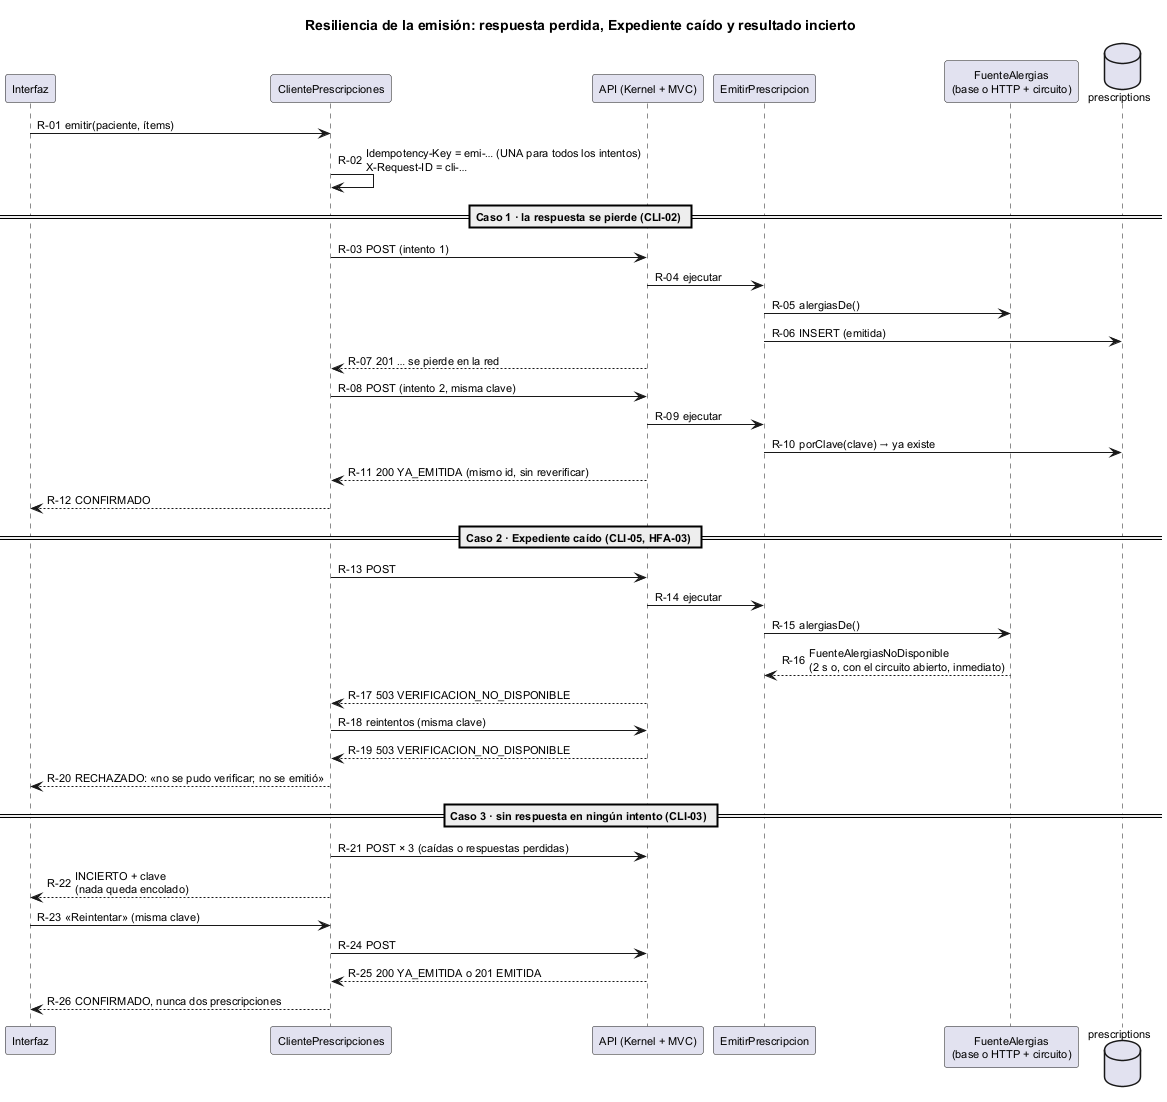

The diagram above was rendered by PlantUML. Its source (embedded in the PNG):
@startuml semana-05-secuencia-resiliencia
title Resiliencia de la emisión: respuesta perdida, Expediente caído y resultado incierto
skinparam defaultFontSize 11
skinparam sequenceMessageAlign left
autonumber "R-00"

participant "Interfaz" as UI
participant "ClientePrescripciones" as C
participant "API (Kernel + MVC)" as API
participant "EmitirPrescripcion" as E
participant "FuenteAlergias\n(base o HTTP + circuito)" as F
database "prescriptions" as BD

UI -> C : emitir(paciente, ítems)
C -> C : Idempotency-Key = emi-… (UNA para todos los intentos)\nX-Request-ID = cli-…
== Caso 1 · la respuesta se pierde (CLI-02) ==
C -> API : POST (intento 1)
API -> E : ejecutar
E -> F : alergiasDe()
E -> BD : INSERT (emitida)
API --> C : 201 … se pierde en la red
C -> API : POST (intento 2, misma clave)
API -> E : ejecutar
E -> BD : porClave(clave) → ya existe
API --> C : 200 YA_EMITIDA (mismo id, sin reverificar)
C --> UI : CONFIRMADO
== Caso 2 · Expediente caído (CLI-05, HFA-03) ==
C -> API : POST
API -> E : ejecutar
E -> F : alergiasDe()
F --> E : FuenteAlergiasNoDisponible\n(2 s o, con el circuito abierto, inmediato)
API --> C : 503 VERIFICACION_NO_DISPONIBLE
C -> API : reintentos (misma clave)
API --> C : 503 VERIFICACION_NO_DISPONIBLE
C --> UI : RECHAZADO: «no se pudo verificar; no se emitió»
== Caso 3 · sin respuesta en ningún intento (CLI-03) ==
C -> API : POST × 3 (caídas o respuestas perdidas)
C --> UI : INCIERTO + clave\n(nada queda encolado)
UI -> C : «Reintentar» (misma clave)
C -> API : POST
API --> C : 200 YA_EMITIDA o 201 EMITIDA
C --> UI : CONFIRMADO, nunca dos prescripciones
@enduml